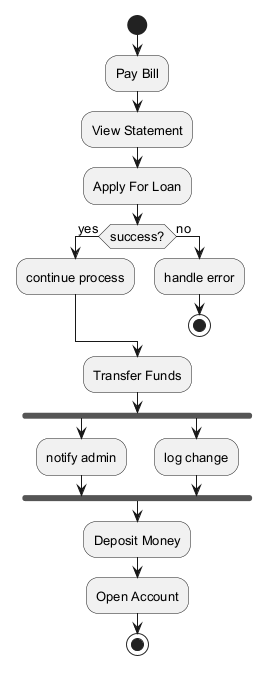

The diagram above was rendered by PlantUML. Its source (embedded in the PNG):
@startuml
skinparam backgroundColor #FFFFFF
skinparam classBackgroundColor #F3E5F5
skinparam classBorderColor #6A1B9A
skinparam defaultFontSize 13
start
:Pay Bill;
:View Statement;
:Apply For Loan;
if (success?) then (yes)
:continue process;
else (no)
:handle error;
stop
endif
:Transfer Funds;
fork
:notify admin;
fork again
:log change;
end fork
:Deposit Money;
:Open Account;
stop
@enduml